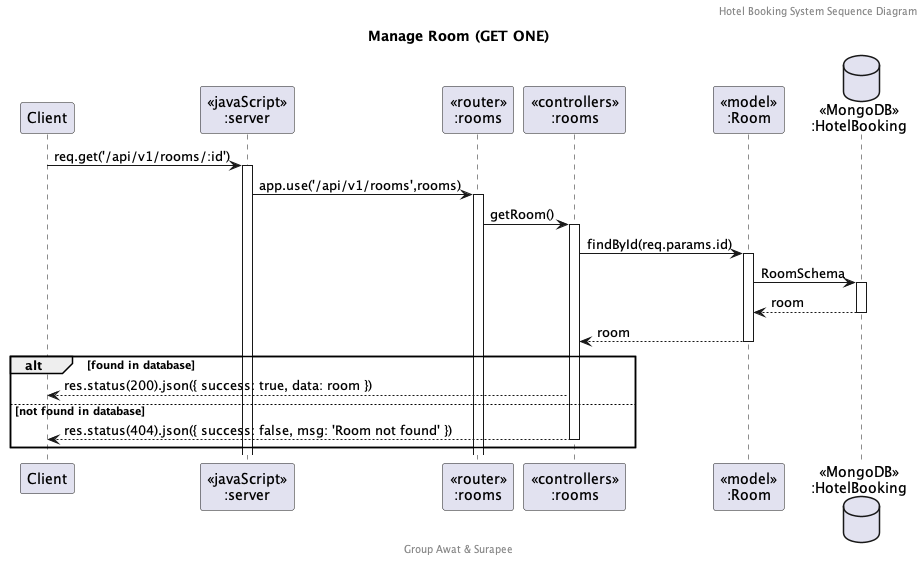

The diagram above was rendered by PlantUML. Its source (embedded in the PNG):
@startuml Manage Room (GET ONE)

header Hotel Booking System Sequence Diagram
footer Group Awat & Surapee
title "Manage Room (GET ONE)"

participant "Client" as client
participant "<<javaScript>>\n:server" as server
participant "<<router>>\n:rooms" as routerRoom
participant "<<controllers>>\n:rooms" as controllersRooms
participant "<<model>>\n:Room" as modelRoom
database "<<MongoDB>>\n:HotelBooking" as HotelBookingDatabase

client->server ++:req.get('/api/v1/rooms/:id')
server->routerRoom ++:app.use('/api/v1/rooms',rooms)
routerRoom -> controllersRooms ++:getRoom()
controllersRooms-> modelRoom ++:findById(req.params.id)
modelRoom -> HotelBookingDatabase ++: RoomSchema
HotelBookingDatabase --> modelRoom --: room
controllersRooms <-- modelRoom --:room
alt found in database
    controllersRooms-->client :res.status(200).json({ success: true, data: room })
else not found in database
    controllersRooms-->client --:res.status(404).json({ success: false, msg: 'Room not found' })
end

@enduml